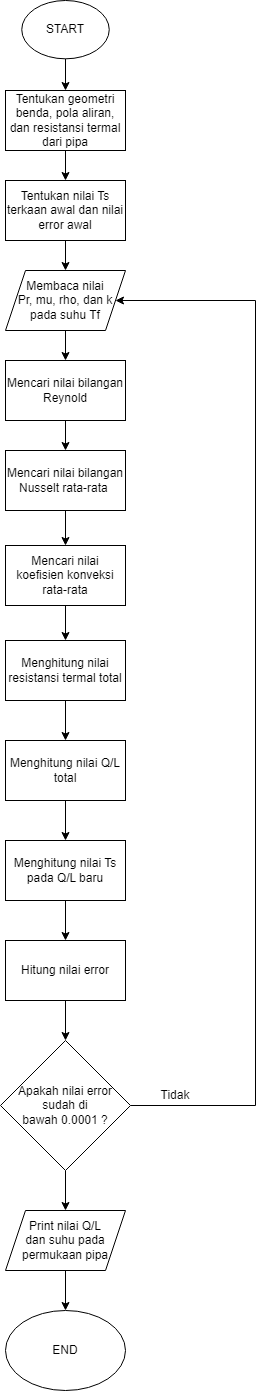

The diagram above was exported from draw.io. Its source (the exported page's mxGraphModel, read from the mxfile embedded in the PNG):
<mxGraphModel dx="903" dy="497" grid="1" gridSize="10" guides="1" tooltips="1" connect="1" arrows="1" fold="1" page="1" pageScale="1" pageWidth="827" pageHeight="1169" math="0" shadow="0">
  <root>
    <mxCell id="WIyWlLk6GJQsqaUBKTNV-0" />
    <mxCell id="WIyWlLk6GJQsqaUBKTNV-1" parent="WIyWlLk6GJQsqaUBKTNV-0" />
    <mxCell id="N4q9yufUZWwV1KAbAENk-0" value="START" style="ellipse;whiteSpace=wrap;html=1;" vertex="1" parent="WIyWlLk6GJQsqaUBKTNV-1">
      <mxGeometry x="376.25" y="10" width="87.5" height="58.33" as="geometry" />
    </mxCell>
    <mxCell id="N4q9yufUZWwV1KAbAENk-1" value="" style="endArrow=classic;html=1;rounded=0;exitX=0.5;exitY=1;exitDx=0;exitDy=0;entryX=0.5;entryY=0;entryDx=0;entryDy=0;" edge="1" parent="WIyWlLk6GJQsqaUBKTNV-1" source="N4q9yufUZWwV1KAbAENk-0" target="N4q9yufUZWwV1KAbAENk-2">
      <mxGeometry width="50" height="50" relative="1" as="geometry">
        <mxPoint x="390" y="240" as="sourcePoint" />
        <mxPoint x="420" y="130" as="targetPoint" />
      </mxGeometry>
    </mxCell>
    <mxCell id="N4q9yufUZWwV1KAbAENk-4" style="edgeStyle=orthogonalEdgeStyle;rounded=0;orthogonalLoop=1;jettySize=auto;html=1;exitX=0.5;exitY=1;exitDx=0;exitDy=0;entryX=0.5;entryY=0;entryDx=0;entryDy=0;" edge="1" parent="WIyWlLk6GJQsqaUBKTNV-1" source="N4q9yufUZWwV1KAbAENk-2" target="N4q9yufUZWwV1KAbAENk-3">
      <mxGeometry relative="1" as="geometry" />
    </mxCell>
    <mxCell id="N4q9yufUZWwV1KAbAENk-2" value="Tentukan geometri benda, pola aliran, dan resistansi termal dari pipa" style="rounded=0;whiteSpace=wrap;html=1;" vertex="1" parent="WIyWlLk6GJQsqaUBKTNV-1">
      <mxGeometry x="360" y="100" width="120" height="60" as="geometry" />
    </mxCell>
    <mxCell id="N4q9yufUZWwV1KAbAENk-8" style="edgeStyle=orthogonalEdgeStyle;rounded=0;orthogonalLoop=1;jettySize=auto;html=1;exitX=0.5;exitY=1;exitDx=0;exitDy=0;entryX=0.5;entryY=0;entryDx=0;entryDy=0;" edge="1" parent="WIyWlLk6GJQsqaUBKTNV-1" source="N4q9yufUZWwV1KAbAENk-3" target="N4q9yufUZWwV1KAbAENk-7">
      <mxGeometry relative="1" as="geometry" />
    </mxCell>
    <mxCell id="N4q9yufUZWwV1KAbAENk-3" value="Tentukan nilai Ts terkaan awal dan nilai error awal" style="rounded=0;whiteSpace=wrap;html=1;" vertex="1" parent="WIyWlLk6GJQsqaUBKTNV-1">
      <mxGeometry x="360" y="190" width="120" height="60" as="geometry" />
    </mxCell>
    <mxCell id="N4q9yufUZWwV1KAbAENk-25" style="edgeStyle=orthogonalEdgeStyle;rounded=0;orthogonalLoop=1;jettySize=auto;html=1;entryX=1;entryY=0.5;entryDx=0;entryDy=0;fontSize=12;" edge="1" parent="WIyWlLk6GJQsqaUBKTNV-1" source="N4q9yufUZWwV1KAbAENk-5" target="N4q9yufUZWwV1KAbAENk-7">
      <mxGeometry relative="1" as="geometry">
        <Array as="points">
          <mxPoint x="610" y="1115" />
          <mxPoint x="610" y="310" />
        </Array>
      </mxGeometry>
    </mxCell>
    <mxCell id="N4q9yufUZWwV1KAbAENk-31" style="edgeStyle=orthogonalEdgeStyle;rounded=0;orthogonalLoop=1;jettySize=auto;html=1;entryX=0.5;entryY=0;entryDx=0;entryDy=0;fontSize=12;" edge="1" parent="WIyWlLk6GJQsqaUBKTNV-1" source="N4q9yufUZWwV1KAbAENk-5" target="N4q9yufUZWwV1KAbAENk-30">
      <mxGeometry relative="1" as="geometry" />
    </mxCell>
    <mxCell id="N4q9yufUZWwV1KAbAENk-5" value="Apakah nilai error sudah di &lt;br&gt;bawah 0.0001 ?" style="rhombus;whiteSpace=wrap;html=1;" vertex="1" parent="WIyWlLk6GJQsqaUBKTNV-1">
      <mxGeometry x="355" y="1050" width="130" height="130" as="geometry" />
    </mxCell>
    <mxCell id="N4q9yufUZWwV1KAbAENk-11" style="edgeStyle=orthogonalEdgeStyle;rounded=0;orthogonalLoop=1;jettySize=auto;html=1;fontSize=9;" edge="1" parent="WIyWlLk6GJQsqaUBKTNV-1" source="N4q9yufUZWwV1KAbAENk-6" target="N4q9yufUZWwV1KAbAENk-10">
      <mxGeometry relative="1" as="geometry" />
    </mxCell>
    <mxCell id="N4q9yufUZWwV1KAbAENk-6" value="Mencari nilai bilangan Reynold" style="rounded=0;whiteSpace=wrap;html=1;" vertex="1" parent="WIyWlLk6GJQsqaUBKTNV-1">
      <mxGeometry x="360" y="370" width="120" height="60" as="geometry" />
    </mxCell>
    <mxCell id="N4q9yufUZWwV1KAbAENk-9" style="edgeStyle=orthogonalEdgeStyle;rounded=0;orthogonalLoop=1;jettySize=auto;html=1;entryX=0.5;entryY=0;entryDx=0;entryDy=0;fontSize=9;" edge="1" parent="WIyWlLk6GJQsqaUBKTNV-1" source="N4q9yufUZWwV1KAbAENk-7" target="N4q9yufUZWwV1KAbAENk-6">
      <mxGeometry relative="1" as="geometry" />
    </mxCell>
    <mxCell id="N4q9yufUZWwV1KAbAENk-7" value="Membaca nilai &lt;br&gt;Pr, mu, rho, dan k pada suhu Tf" style="shape=parallelogram;perimeter=parallelogramPerimeter;whiteSpace=wrap;html=1;fixedSize=1;" vertex="1" parent="WIyWlLk6GJQsqaUBKTNV-1">
      <mxGeometry x="360" y="280" width="120" height="60" as="geometry" />
    </mxCell>
    <mxCell id="N4q9yufUZWwV1KAbAENk-13" style="edgeStyle=orthogonalEdgeStyle;rounded=0;orthogonalLoop=1;jettySize=auto;html=1;entryX=0.5;entryY=0;entryDx=0;entryDy=0;fontSize=9;" edge="1" parent="WIyWlLk6GJQsqaUBKTNV-1" source="N4q9yufUZWwV1KAbAENk-10" target="N4q9yufUZWwV1KAbAENk-12">
      <mxGeometry relative="1" as="geometry" />
    </mxCell>
    <mxCell id="N4q9yufUZWwV1KAbAENk-10" value="Mencari nilai bilangan Nusselt rata-rata&amp;nbsp;" style="rounded=0;whiteSpace=wrap;html=1;" vertex="1" parent="WIyWlLk6GJQsqaUBKTNV-1">
      <mxGeometry x="360" y="460" width="120" height="60" as="geometry" />
    </mxCell>
    <mxCell id="N4q9yufUZWwV1KAbAENk-16" style="edgeStyle=orthogonalEdgeStyle;rounded=0;orthogonalLoop=1;jettySize=auto;html=1;entryX=0.5;entryY=0;entryDx=0;entryDy=0;fontSize=12;" edge="1" parent="WIyWlLk6GJQsqaUBKTNV-1" source="N4q9yufUZWwV1KAbAENk-12" target="N4q9yufUZWwV1KAbAENk-15">
      <mxGeometry relative="1" as="geometry" />
    </mxCell>
    <mxCell id="N4q9yufUZWwV1KAbAENk-12" value="&lt;font style=&quot;font-size: 12px;&quot;&gt;Mencari nilai koefisien konveksi rata-rata&lt;/font&gt;" style="rounded=0;whiteSpace=wrap;html=1;fontSize=9;" vertex="1" parent="WIyWlLk6GJQsqaUBKTNV-1">
      <mxGeometry x="360" y="555" width="120" height="60" as="geometry" />
    </mxCell>
    <mxCell id="N4q9yufUZWwV1KAbAENk-19" style="edgeStyle=orthogonalEdgeStyle;rounded=0;orthogonalLoop=1;jettySize=auto;html=1;entryX=0.5;entryY=0;entryDx=0;entryDy=0;fontSize=12;" edge="1" parent="WIyWlLk6GJQsqaUBKTNV-1" source="N4q9yufUZWwV1KAbAENk-14" target="N4q9yufUZWwV1KAbAENk-18">
      <mxGeometry relative="1" as="geometry" />
    </mxCell>
    <mxCell id="N4q9yufUZWwV1KAbAENk-14" value="Menghitung nilai Q/L total" style="rounded=0;whiteSpace=wrap;html=1;fontSize=12;" vertex="1" parent="WIyWlLk6GJQsqaUBKTNV-1">
      <mxGeometry x="360" y="750" width="120" height="60" as="geometry" />
    </mxCell>
    <mxCell id="N4q9yufUZWwV1KAbAENk-17" style="edgeStyle=orthogonalEdgeStyle;rounded=0;orthogonalLoop=1;jettySize=auto;html=1;entryX=0.5;entryY=0;entryDx=0;entryDy=0;fontSize=12;" edge="1" parent="WIyWlLk6GJQsqaUBKTNV-1" source="N4q9yufUZWwV1KAbAENk-15" target="N4q9yufUZWwV1KAbAENk-14">
      <mxGeometry relative="1" as="geometry" />
    </mxCell>
    <mxCell id="N4q9yufUZWwV1KAbAENk-15" value="Menghitung nilai resistansi termal total" style="rounded=0;whiteSpace=wrap;html=1;fontSize=12;" vertex="1" parent="WIyWlLk6GJQsqaUBKTNV-1">
      <mxGeometry x="360" y="650" width="120" height="60" as="geometry" />
    </mxCell>
    <mxCell id="N4q9yufUZWwV1KAbAENk-21" style="edgeStyle=orthogonalEdgeStyle;rounded=0;orthogonalLoop=1;jettySize=auto;html=1;entryX=0.5;entryY=0;entryDx=0;entryDy=0;fontSize=12;" edge="1" parent="WIyWlLk6GJQsqaUBKTNV-1" source="N4q9yufUZWwV1KAbAENk-18" target="N4q9yufUZWwV1KAbAENk-20">
      <mxGeometry relative="1" as="geometry" />
    </mxCell>
    <mxCell id="N4q9yufUZWwV1KAbAENk-18" value="Menghitung nilai Ts pada Q/L baru" style="rounded=0;whiteSpace=wrap;html=1;fontSize=12;" vertex="1" parent="WIyWlLk6GJQsqaUBKTNV-1">
      <mxGeometry x="360" y="850" width="120" height="60" as="geometry" />
    </mxCell>
    <mxCell id="N4q9yufUZWwV1KAbAENk-22" style="edgeStyle=orthogonalEdgeStyle;rounded=0;orthogonalLoop=1;jettySize=auto;html=1;entryX=0.5;entryY=0;entryDx=0;entryDy=0;fontSize=12;" edge="1" parent="WIyWlLk6GJQsqaUBKTNV-1" source="N4q9yufUZWwV1KAbAENk-20" target="N4q9yufUZWwV1KAbAENk-5">
      <mxGeometry relative="1" as="geometry" />
    </mxCell>
    <mxCell id="N4q9yufUZWwV1KAbAENk-20" value="Hitung nilai error" style="rounded=0;whiteSpace=wrap;html=1;fontSize=12;" vertex="1" parent="WIyWlLk6GJQsqaUBKTNV-1">
      <mxGeometry x="360" y="950" width="120" height="60" as="geometry" />
    </mxCell>
    <mxCell id="N4q9yufUZWwV1KAbAENk-27" value="Tidak" style="text;html=1;strokeColor=none;fillColor=none;align=center;verticalAlign=middle;whiteSpace=wrap;rounded=0;fontSize=12;" vertex="1" parent="WIyWlLk6GJQsqaUBKTNV-1">
      <mxGeometry x="500" y="1090" width="60" height="30" as="geometry" />
    </mxCell>
    <mxCell id="N4q9yufUZWwV1KAbAENk-33" style="edgeStyle=orthogonalEdgeStyle;rounded=0;orthogonalLoop=1;jettySize=auto;html=1;entryX=0.5;entryY=0;entryDx=0;entryDy=0;fontSize=12;" edge="1" parent="WIyWlLk6GJQsqaUBKTNV-1" source="N4q9yufUZWwV1KAbAENk-30" target="N4q9yufUZWwV1KAbAENk-32">
      <mxGeometry relative="1" as="geometry" />
    </mxCell>
    <mxCell id="N4q9yufUZWwV1KAbAENk-30" value="Print nilai Q/L &lt;br&gt;dan suhu pada permukaan pipa" style="shape=parallelogram;perimeter=parallelogramPerimeter;whiteSpace=wrap;html=1;fixedSize=1;fontSize=12;" vertex="1" parent="WIyWlLk6GJQsqaUBKTNV-1">
      <mxGeometry x="360" y="1220" width="120" height="60" as="geometry" />
    </mxCell>
    <mxCell id="N4q9yufUZWwV1KAbAENk-32" value="END" style="ellipse;whiteSpace=wrap;html=1;fontSize=12;" vertex="1" parent="WIyWlLk6GJQsqaUBKTNV-1">
      <mxGeometry x="360" y="1320" width="120" height="80" as="geometry" />
    </mxCell>
  </root>
</mxGraphModel>